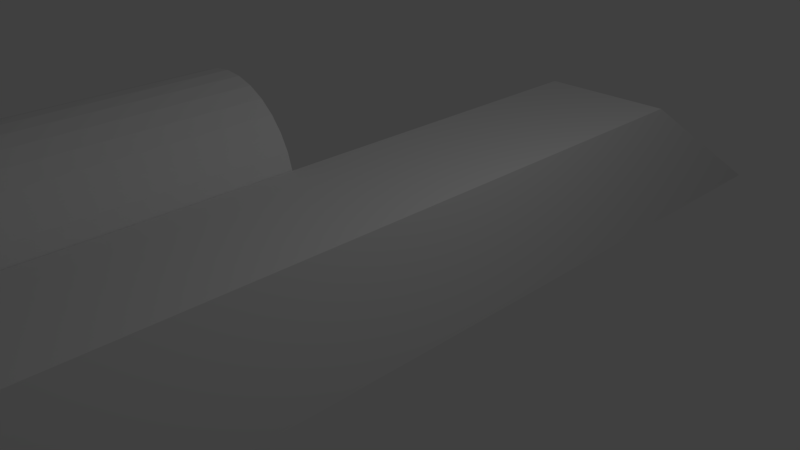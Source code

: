 # Source: df.blend  (saved by Blender 2.77.0; exported with 4.5.12 LTS)
import bpy
from mathutils import Matrix  # noqa: F401  (used for matrix-valued properties, if any)

bpy.ops.wm.read_factory_settings(use_empty=True)
scene = bpy.context.scene
scene.name = 'Scene'

# ---- collections
col_collection_1 = bpy.data.collections.new('Collection 1'); scene.collection.children.link(col_collection_1)

# ---- materials (node trees are filled in below, after node groups)
mat_material = bpy.data.materials.new('Material')
mat_material.alpha_threshold = 0.0
mat_material.use_transparent_shadow = False
mat_material.roughness = 0.5
mat_material.line_color = (0.0, 0.0, 0.0, 1.0)

# ---- material node trees

# ---- world
world_world = bpy.data.worlds.new('World'); scene.world = world_world
world_world.color = (0.05088, 0.05088, 0.05088)
world_world.use_sun_shadow = False
world_world.sun_shadow_jitter_overblur = 0.0
world_world.cycles.sampling_method = 'MANUAL'

# ---- cameras
cam_camera = bpy.data.cameras.new('Camera')
cam_camera.clip_end = 100.0
cam_camera.lens = 35.0
cam_camera.sensor_width = 32.0
cam_camera.sensor_height = 18.0
cam_camera.ortho_scale = 7.314
cam_camera.dof.focus_distance = 0.0
cam_camera.dof.aperture_fstop = 128.0

# ---- lights
light_lamp = bpy.data.lights.new('Lamp', 'POINT')
light_lamp.transmission_factor = 0.0
light_lamp.cutoff_distance = 30.0
light_lamp.energy = 100.0
light_lamp.shadow_buffer_clip_start = 1.001
light_lamp.shadow_soft_size = 0.1
light_lamp.shadow_maximum_resolution = 0.006
light_lamp.use_absolute_resolution = True

# ---- meshes
me_cylinder = bpy.data.meshes.new('Cylinder')
me_cylinder.from_pydata([(0.0, 1.0, -1.0), (0.0, 1.0, 1.0), (0.1951, 0.9808, -1.0), (0.1951, 0.9808, 1.0), (0.3827, 0.9239, -1.0), (0.3827, 0.9239, 1.0), (0.5556, 0.8315, -1.0), (0.5556, 0.8315, 1.0), (0.7071, 0.7071, -1.0), (0.7071, 0.7071, 1.0), (0.8315, 0.5556, -1.0), (0.8315, 0.5556, 1.0), (0.9239, 0.3827, -1.0), (0.9239, 0.3827, 1.0), (0.9808, 0.1951, -1.0), (0.9808, 0.1951, 1.0), (1.0, 7.55e-08, -1.0), (1.0, 7.55e-08, 1.0), (0.9808, -0.1951, -1.0), (0.9808, -0.1951, 1.0), (0.9239, -0.3827, -1.0), (0.9239, -0.3827, 1.0), (0.8315, -0.5556, -1.0), (0.8315, -0.5556, 1.0), (0.7071, -0.7071, -1.0), (0.7071, -0.7071, 1.0), (0.5556, -0.8315, -1.0), (0.5556, -0.8315, 1.0), (0.3827, -0.9239, -1.0), (0.3827, -0.9239, 1.0), (0.1951, -0.9808, -1.0), (0.1951, -0.9808, 1.0), (-3.258e-07, -1.0, -1.0), (-3.258e-07, -1.0, 1.0), (-0.1951, -0.9808, -1.0), (-0.1951, -0.9808, 1.0), (-0.3827, -0.9239, -1.0), (-0.3827, -0.9239, 1.0), (-0.5556, -0.8315, -1.0), (-0.5556, -0.8315, 1.0), (-0.7071, -0.7071, -1.0), (-0.7071, -0.7071, 1.0), (-0.8315, -0.5556, -1.0), (-0.8315, -0.5556, 1.0), (-0.9239, -0.3827, -1.0), (-0.9239, -0.3827, 1.0), (-0.9808, -0.1951, -1.0), (-0.9808, -0.1951, 1.0), (-1.0, 9.656e-07, -1.0), (-1.0, 9.656e-07, 1.0), (-0.9808, 0.1951, -1.0), (-0.9808, 0.1951, 1.0), (-0.9239, 0.3827, -1.0), (-0.9239, 0.3827, 1.0), (-0.8315, 0.5556, -1.0), (-0.8315, 0.5556, 1.0), (-0.7071, 0.7071, -1.0), (-0.7071, 0.7071, 1.0), (-0.5556, 0.8315, -1.0), (-0.5556, 0.8315, 1.0), (-0.3827, 0.9239, -1.0), (-0.3827, 0.9239, 1.0), (-0.1951, 0.9808, -1.0), (-0.1951, 0.9808, 1.0)], [], [(0, 1, 3, 2), (2, 3, 5, 4), (4, 5, 7, 6), (6, 7, 9, 8), (8, 9, 11, 10), (10, 11, 13, 12), (12, 13, 15, 14), (14, 15, 17, 16), (16, 17, 19, 18), (18, 19, 21, 20), (20, 21, 23, 22), (22, 23, 25, 24), (24, 25, 27, 26), (26, 27, 29, 28), (28, 29, 31, 30), (30, 31, 33, 32), (32, 33, 35, 34), (34, 35, 37, 36), (36, 37, 39, 38), (38, 39, 41, 40), (40, 41, 43, 42), (42, 43, 45, 44), (44, 45, 47, 46), (46, 47, 49, 48), (48, 49, 51, 50), (50, 51, 53, 52), (52, 53, 55, 54), (54, 55, 57, 56), (56, 57, 59, 58), (58, 59, 61, 60), (3, 1, 63, 61, 59, 57, 55, 53, 51, 49, 47, 45, 43, 41, 39, 37, 35, 33, 31, 29, 27, 25, 23, 21, 19, 17, 15, 13, 11, 9, 7, 5), (60, 61, 63, 62), (62, 63, 1, 0), (0, 2, 4, 6, 8, 10, 12, 14, 16, 18, 20, 22, 24, 26, 28, 30, 32, 34, 36, 38, 40, 42, 44, 46, 48, 50, 52, 54, 56, 58, 60, 62)])
me_cylinder.use_remesh_preserve_volume = False
me_cylinder.use_remesh_preserve_attributes = False
me_cylinder.use_mirror_vertex_groups = False
me_cylinder.update()
me_cube = bpy.data.meshes.new('Cube')
me_cube.from_pydata([(1.0, 7.98, -1.0), (1.0, -6.207, -1.0), (-1.0, -6.207, -1.0), (-1.0, 7.98, -1.0), (1.0, 4.938, 1.0), (1.0, -6.207, 1.0), (-1.0, -6.207, 1.0), (-1.0, 4.938, 1.0)], [], [(0, 1, 2, 3), (4, 7, 6, 5), (0, 4, 5, 1), (1, 5, 6, 2), (2, 6, 7, 3), (4, 0, 3, 7)])
me_cube.materials.append(mat_material)
me_cube.use_remesh_preserve_volume = False
me_cube.use_remesh_preserve_attributes = False
me_cube.use_mirror_vertex_groups = False
me_cube.update()

# ---- objects
ob_cylinder = bpy.data.objects.new('Cylinder', me_cylinder)
ob_cube = bpy.data.objects.new('Cube', me_cube)
ob_lamp = bpy.data.objects.new('Lamp', light_lamp)
ob_camera = bpy.data.objects.new('Camera', cam_camera)

# ---- transforms, parenting, visibility, modifiers, constraints
ob_cylinder.location = (-2.306, -4.786, 0.7227)
ob_cylinder.rotation_euler = (1.571, -0.0, 0.0)
ob_cylinder.scale = (1.327, 1.327, 4.326)
ob_cylinder.hide_viewport = True
ob_cylinder.lineart.crease_threshold = 0.0
ob_cube.location = (0.0, 0.0, 0.0)
ob_cube.lock_rotations_4d = False
ob_cube.empty_display_type = 'ARROWS'
ob_cube.lineart.crease_threshold = 0.0
ob_lamp.location = (4.076, 1.005, 5.904)
ob_lamp.rotation_euler = (0.6503, 0.05522, 1.866)
ob_lamp.lock_rotations_4d = False
ob_lamp.empty_display_type = 'ARROWS'
ob_lamp.color = (0.0, 0.0, 0.0, 0.0)
ob_lamp.lineart.crease_threshold = 0.0
ob_camera.location = (7.481, -6.508, 5.344)
ob_camera.rotation_euler = (1.109, 0.01082, 0.8149)
ob_camera.lock_rotations_4d = False
ob_camera.empty_display_type = 'ARROWS'
ob_camera.color = (0.0, 0.0, 0.0, 0.0)
ob_camera.display_type = 'WIRE'
ob_camera.lineart.crease_threshold = 0.0

# ---- collection membership
col_collection_1.objects.link(ob_cylinder)
col_collection_1.objects.link(ob_cube)
col_collection_1.objects.link(ob_lamp)
col_collection_1.objects.link(ob_camera)

# ---- scene / render settings (as saved in the file)
scene.camera = ob_camera
scene.frame_start = 1; scene.frame_end = 250; scene.frame_set(1)
scene.render.engine = 'BLENDER_EEVEE_NEXT'
scene.render.resolution_percentage = 50
scene.render.dither_intensity = 0.0
scene.cycles.use_denoising = False
scene.cycles.samples = 128
scene.cycles.sampling_pattern = 'TABULATED_SOBOL'
scene.cycles.light_sampling_threshold = 0.0
scene.cycles.use_adaptive_sampling = False
scene.cycles.use_light_tree = False
scene.cycles.blur_glossy = 0.0
scene.cycles.sample_clamp_indirect = 0.0
scene.view_settings.view_transform = 'Standard'
bpy.context.view_layer.update()
